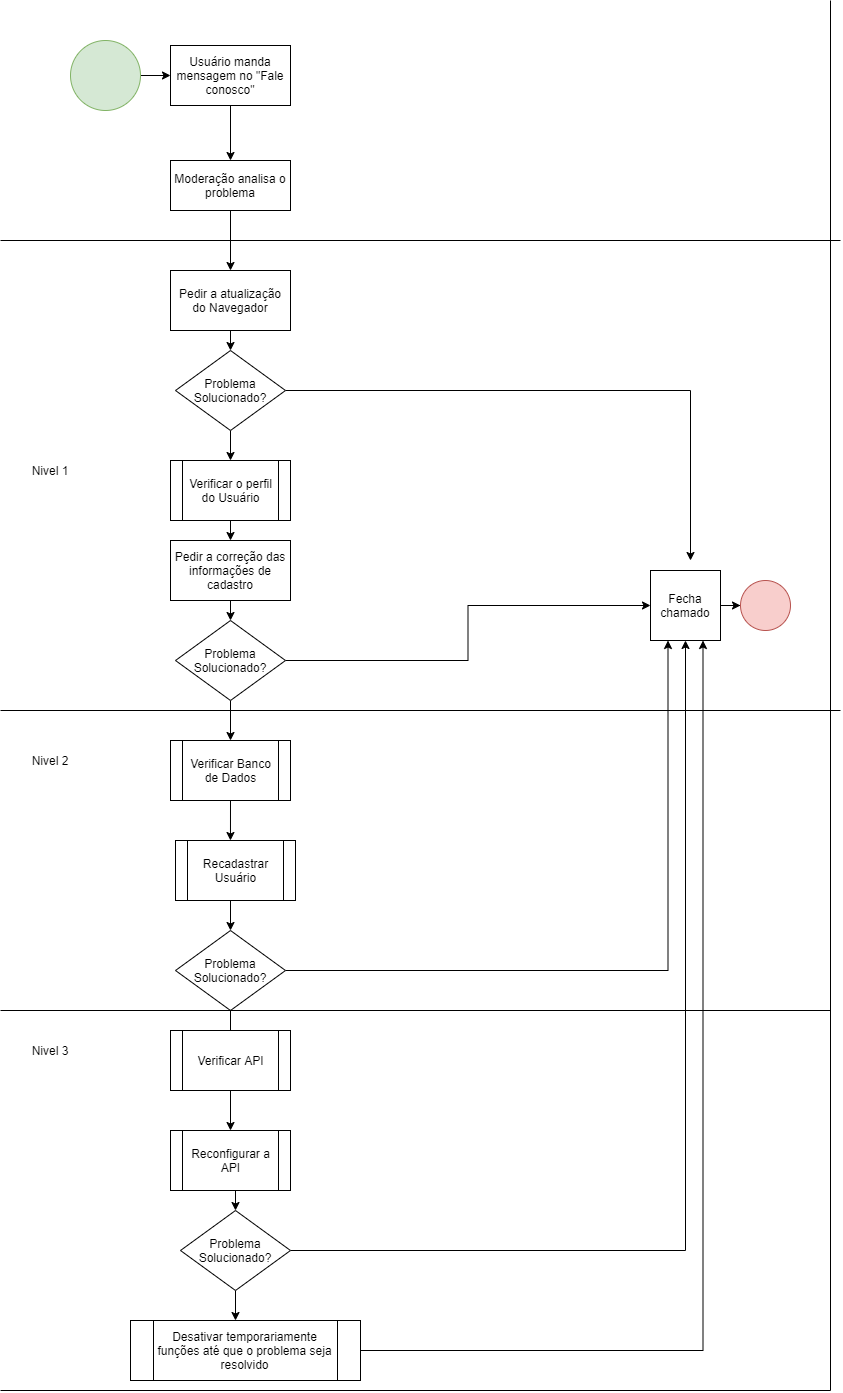

The diagram above was exported from draw.io. Its source (the exported page's mxGraphModel, read from the mxfile embedded in the PNG):
<mxGraphModel dx="2302" dy="1273" grid="1" gridSize="10" guides="1" tooltips="1" connect="1" arrows="1" fold="1" page="1" pageScale="1" pageWidth="827" pageHeight="1169" math="0" shadow="0">
  <root>
    <mxCell id="WIyWlLk6GJQsqaUBKTNV-0" />
    <mxCell id="WIyWlLk6GJQsqaUBKTNV-1" parent="WIyWlLk6GJQsqaUBKTNV-0" />
    <mxCell id="a1tBfnvPsvmd91uVbY6p-1" style="edgeStyle=orthogonalEdgeStyle;rounded=0;orthogonalLoop=1;jettySize=auto;html=1;exitX=1;exitY=0.5;exitDx=0;exitDy=0;entryX=0;entryY=0.5;entryDx=0;entryDy=0;" edge="1" parent="WIyWlLk6GJQsqaUBKTNV-1" source="a1tBfnvPsvmd91uVbY6p-0" target="a1tBfnvPsvmd91uVbY6p-2">
      <mxGeometry relative="1" as="geometry">
        <mxPoint x="230" y="75" as="targetPoint" />
      </mxGeometry>
    </mxCell>
    <mxCell id="a1tBfnvPsvmd91uVbY6p-0" value="" style="ellipse;whiteSpace=wrap;html=1;fillColor=#d5e8d4;strokeColor=#82b366;" vertex="1" parent="WIyWlLk6GJQsqaUBKTNV-1">
      <mxGeometry x="70" y="40" width="70" height="70" as="geometry" />
    </mxCell>
    <mxCell id="a1tBfnvPsvmd91uVbY6p-4" style="edgeStyle=orthogonalEdgeStyle;rounded=0;orthogonalLoop=1;jettySize=auto;html=1;exitX=0.5;exitY=1;exitDx=0;exitDy=0;entryX=0.5;entryY=0;entryDx=0;entryDy=0;" edge="1" parent="WIyWlLk6GJQsqaUBKTNV-1" source="a1tBfnvPsvmd91uVbY6p-2" target="a1tBfnvPsvmd91uVbY6p-3">
      <mxGeometry relative="1" as="geometry" />
    </mxCell>
    <mxCell id="a1tBfnvPsvmd91uVbY6p-2" value="Usuário manda mensagem no &quot;Fale conosco&quot;" style="rounded=0;whiteSpace=wrap;html=1;" vertex="1" parent="WIyWlLk6GJQsqaUBKTNV-1">
      <mxGeometry x="170" y="45" width="120" height="60" as="geometry" />
    </mxCell>
    <mxCell id="a1tBfnvPsvmd91uVbY6p-13" style="edgeStyle=orthogonalEdgeStyle;rounded=0;orthogonalLoop=1;jettySize=auto;html=1;exitX=0.5;exitY=1;exitDx=0;exitDy=0;entryX=0.5;entryY=0;entryDx=0;entryDy=0;" edge="1" parent="WIyWlLk6GJQsqaUBKTNV-1" source="a1tBfnvPsvmd91uVbY6p-3" target="a1tBfnvPsvmd91uVbY6p-12">
      <mxGeometry relative="1" as="geometry" />
    </mxCell>
    <mxCell id="a1tBfnvPsvmd91uVbY6p-3" value="Moderação analisa o problema" style="rounded=0;whiteSpace=wrap;html=1;" vertex="1" parent="WIyWlLk6GJQsqaUBKTNV-1">
      <mxGeometry x="170" y="160" width="120" height="50" as="geometry" />
    </mxCell>
    <mxCell id="a1tBfnvPsvmd91uVbY6p-5" value="" style="endArrow=none;html=1;" edge="1" parent="WIyWlLk6GJQsqaUBKTNV-1">
      <mxGeometry width="50" height="50" relative="1" as="geometry">
        <mxPoint y="240" as="sourcePoint" />
        <mxPoint x="840" y="240" as="targetPoint" />
      </mxGeometry>
    </mxCell>
    <mxCell id="a1tBfnvPsvmd91uVbY6p-15" style="edgeStyle=orthogonalEdgeStyle;rounded=0;orthogonalLoop=1;jettySize=auto;html=1;exitX=0.5;exitY=1;exitDx=0;exitDy=0;entryX=0.5;entryY=0;entryDx=0;entryDy=0;" edge="1" parent="WIyWlLk6GJQsqaUBKTNV-1" source="a1tBfnvPsvmd91uVbY6p-12" target="a1tBfnvPsvmd91uVbY6p-14">
      <mxGeometry relative="1" as="geometry" />
    </mxCell>
    <mxCell id="a1tBfnvPsvmd91uVbY6p-12" value="Pedir a atualização do Navegador" style="rounded=0;whiteSpace=wrap;html=1;" vertex="1" parent="WIyWlLk6GJQsqaUBKTNV-1">
      <mxGeometry x="170" y="270" width="120" height="60" as="geometry" />
    </mxCell>
    <mxCell id="a1tBfnvPsvmd91uVbY6p-18" style="edgeStyle=orthogonalEdgeStyle;rounded=0;orthogonalLoop=1;jettySize=auto;html=1;exitX=0.5;exitY=1;exitDx=0;exitDy=0;entryX=0.5;entryY=0;entryDx=0;entryDy=0;" edge="1" parent="WIyWlLk6GJQsqaUBKTNV-1" source="a1tBfnvPsvmd91uVbY6p-14" target="a1tBfnvPsvmd91uVbY6p-17">
      <mxGeometry relative="1" as="geometry" />
    </mxCell>
    <mxCell id="a1tBfnvPsvmd91uVbY6p-26" style="edgeStyle=orthogonalEdgeStyle;rounded=0;orthogonalLoop=1;jettySize=auto;html=1;exitX=1;exitY=0.5;exitDx=0;exitDy=0;" edge="1" parent="WIyWlLk6GJQsqaUBKTNV-1" source="a1tBfnvPsvmd91uVbY6p-14">
      <mxGeometry relative="1" as="geometry">
        <mxPoint x="690" y="560" as="targetPoint" />
      </mxGeometry>
    </mxCell>
    <mxCell id="a1tBfnvPsvmd91uVbY6p-14" value="Problema&lt;br&gt;Solucionado?" style="rhombus;whiteSpace=wrap;html=1;" vertex="1" parent="WIyWlLk6GJQsqaUBKTNV-1">
      <mxGeometry x="175" y="350" width="110" height="80" as="geometry" />
    </mxCell>
    <mxCell id="a1tBfnvPsvmd91uVbY6p-20" style="edgeStyle=orthogonalEdgeStyle;rounded=0;orthogonalLoop=1;jettySize=auto;html=1;exitX=0.5;exitY=1;exitDx=0;exitDy=0;entryX=0.5;entryY=0;entryDx=0;entryDy=0;" edge="1" parent="WIyWlLk6GJQsqaUBKTNV-1" source="a1tBfnvPsvmd91uVbY6p-17" target="a1tBfnvPsvmd91uVbY6p-19">
      <mxGeometry relative="1" as="geometry" />
    </mxCell>
    <mxCell id="a1tBfnvPsvmd91uVbY6p-17" value="Verificar o perfil do Usuário" style="shape=process;whiteSpace=wrap;html=1;backgroundOutline=1;" vertex="1" parent="WIyWlLk6GJQsqaUBKTNV-1">
      <mxGeometry x="170" y="460" width="120" height="60" as="geometry" />
    </mxCell>
    <mxCell id="a1tBfnvPsvmd91uVbY6p-22" style="edgeStyle=orthogonalEdgeStyle;rounded=0;orthogonalLoop=1;jettySize=auto;html=1;exitX=0.5;exitY=1;exitDx=0;exitDy=0;entryX=0.5;entryY=0;entryDx=0;entryDy=0;" edge="1" parent="WIyWlLk6GJQsqaUBKTNV-1" source="a1tBfnvPsvmd91uVbY6p-19" target="a1tBfnvPsvmd91uVbY6p-21">
      <mxGeometry relative="1" as="geometry" />
    </mxCell>
    <mxCell id="a1tBfnvPsvmd91uVbY6p-19" value="Pedir a correção das informações de cadastro&lt;br&gt;" style="rounded=0;whiteSpace=wrap;html=1;" vertex="1" parent="WIyWlLk6GJQsqaUBKTNV-1">
      <mxGeometry x="170" y="540" width="120" height="60" as="geometry" />
    </mxCell>
    <mxCell id="a1tBfnvPsvmd91uVbY6p-24" style="edgeStyle=orthogonalEdgeStyle;rounded=0;orthogonalLoop=1;jettySize=auto;html=1;exitX=0.5;exitY=1;exitDx=0;exitDy=0;entryX=0.5;entryY=0;entryDx=0;entryDy=0;" edge="1" parent="WIyWlLk6GJQsqaUBKTNV-1" source="a1tBfnvPsvmd91uVbY6p-21" target="a1tBfnvPsvmd91uVbY6p-23">
      <mxGeometry relative="1" as="geometry" />
    </mxCell>
    <mxCell id="a1tBfnvPsvmd91uVbY6p-27" style="edgeStyle=orthogonalEdgeStyle;rounded=0;orthogonalLoop=1;jettySize=auto;html=1;exitX=1;exitY=0.5;exitDx=0;exitDy=0;entryX=0;entryY=0.5;entryDx=0;entryDy=0;" edge="1" parent="WIyWlLk6GJQsqaUBKTNV-1" source="a1tBfnvPsvmd91uVbY6p-21" target="a1tBfnvPsvmd91uVbY6p-43">
      <mxGeometry relative="1" as="geometry">
        <mxPoint x="400" y="660" as="targetPoint" />
      </mxGeometry>
    </mxCell>
    <mxCell id="a1tBfnvPsvmd91uVbY6p-21" value="Problema&lt;br&gt;Solucionado?" style="rhombus;whiteSpace=wrap;html=1;" vertex="1" parent="WIyWlLk6GJQsqaUBKTNV-1">
      <mxGeometry x="175" y="620" width="110" height="80" as="geometry" />
    </mxCell>
    <mxCell id="a1tBfnvPsvmd91uVbY6p-30" style="edgeStyle=orthogonalEdgeStyle;rounded=0;orthogonalLoop=1;jettySize=auto;html=1;exitX=0.5;exitY=1;exitDx=0;exitDy=0;entryX=0.458;entryY=0;entryDx=0;entryDy=0;entryPerimeter=0;" edge="1" parent="WIyWlLk6GJQsqaUBKTNV-1" source="a1tBfnvPsvmd91uVbY6p-23" target="a1tBfnvPsvmd91uVbY6p-29">
      <mxGeometry relative="1" as="geometry" />
    </mxCell>
    <mxCell id="a1tBfnvPsvmd91uVbY6p-23" value="Verificar Banco de Dados" style="shape=process;whiteSpace=wrap;html=1;backgroundOutline=1;" vertex="1" parent="WIyWlLk6GJQsqaUBKTNV-1">
      <mxGeometry x="170" y="740" width="120" height="60" as="geometry" />
    </mxCell>
    <mxCell id="a1tBfnvPsvmd91uVbY6p-25" value="" style="endArrow=none;html=1;" edge="1" parent="WIyWlLk6GJQsqaUBKTNV-1">
      <mxGeometry width="50" height="50" relative="1" as="geometry">
        <mxPoint y="710" as="sourcePoint" />
        <mxPoint x="840" y="710" as="targetPoint" />
      </mxGeometry>
    </mxCell>
    <mxCell id="a1tBfnvPsvmd91uVbY6p-32" style="edgeStyle=orthogonalEdgeStyle;rounded=0;orthogonalLoop=1;jettySize=auto;html=1;exitX=0.5;exitY=1;exitDx=0;exitDy=0;entryX=0.5;entryY=0;entryDx=0;entryDy=0;" edge="1" parent="WIyWlLk6GJQsqaUBKTNV-1" source="a1tBfnvPsvmd91uVbY6p-29" target="a1tBfnvPsvmd91uVbY6p-31">
      <mxGeometry relative="1" as="geometry" />
    </mxCell>
    <mxCell id="a1tBfnvPsvmd91uVbY6p-29" value="Recadastrar Usuário&lt;span style=&quot;color: rgba(0 , 0 , 0 , 0) ; font-family: monospace ; font-size: 0px&quot;&gt;%3CmxGraphModel%3E%3Croot%3E%3CmxCell%20id%3D%220%22%2F%3E%3CmxCell%20id%3D%221%22%20parent%3D%220%22%2F%3E%3CmxCell%20id%3D%222%22%20value%3D%22%22%20style%3D%22endArrow%3Dnone%3Bhtml%3D1%3B%22%20edge%3D%221%22%20parent%3D%221%22%3E%3CmxGeometry%20width%3D%2250%22%20height%3D%2250%22%20relative%3D%221%22%20as%3D%22geometry%22%3E%3CmxPoint%20y%3D%22240%22%20as%3D%22sourcePoint%22%2F%3E%3CmxPoint%20x%3D%22840%22%20y%3D%22240%22%20as%3D%22targetPoint%22%2F%3E%3C%2FmxGeometry%3E%3C%2FmxCell%3E%3C%2Froot%3E%3C%2FmxGraphModel%3E&lt;/span&gt;&lt;font color=&quot;rgba(0, 0, 0, 0)&quot; face=&quot;monospace&quot;&gt;&lt;span style=&quot;font-size: 0px&quot;&gt;tr&lt;/span&gt;&lt;/font&gt;" style="shape=process;whiteSpace=wrap;html=1;backgroundOutline=1;" vertex="1" parent="WIyWlLk6GJQsqaUBKTNV-1">
      <mxGeometry x="175" y="840" width="120" height="60" as="geometry" />
    </mxCell>
    <mxCell id="a1tBfnvPsvmd91uVbY6p-34" style="edgeStyle=orthogonalEdgeStyle;rounded=0;orthogonalLoop=1;jettySize=auto;html=1;exitX=0.5;exitY=1;exitDx=0;exitDy=0;" edge="1" parent="WIyWlLk6GJQsqaUBKTNV-1" source="a1tBfnvPsvmd91uVbY6p-31">
      <mxGeometry relative="1" as="geometry">
        <mxPoint x="229.66666666666697" y="1060" as="targetPoint" />
      </mxGeometry>
    </mxCell>
    <mxCell id="a1tBfnvPsvmd91uVbY6p-46" style="edgeStyle=orthogonalEdgeStyle;rounded=0;orthogonalLoop=1;jettySize=auto;html=1;exitX=1;exitY=0.5;exitDx=0;exitDy=0;entryX=0.25;entryY=1;entryDx=0;entryDy=0;" edge="1" parent="WIyWlLk6GJQsqaUBKTNV-1" source="a1tBfnvPsvmd91uVbY6p-31" target="a1tBfnvPsvmd91uVbY6p-43">
      <mxGeometry relative="1" as="geometry" />
    </mxCell>
    <mxCell id="a1tBfnvPsvmd91uVbY6p-31" value="Problema&lt;br&gt;Solucionado?" style="rhombus;whiteSpace=wrap;html=1;" vertex="1" parent="WIyWlLk6GJQsqaUBKTNV-1">
      <mxGeometry x="175" y="930" width="110" height="80" as="geometry" />
    </mxCell>
    <mxCell id="a1tBfnvPsvmd91uVbY6p-40" style="edgeStyle=orthogonalEdgeStyle;rounded=0;orthogonalLoop=1;jettySize=auto;html=1;exitX=0.5;exitY=1;exitDx=0;exitDy=0;entryX=0.5;entryY=0;entryDx=0;entryDy=0;" edge="1" parent="WIyWlLk6GJQsqaUBKTNV-1" source="a1tBfnvPsvmd91uVbY6p-35" target="a1tBfnvPsvmd91uVbY6p-37">
      <mxGeometry relative="1" as="geometry" />
    </mxCell>
    <mxCell id="a1tBfnvPsvmd91uVbY6p-35" value="Verificar API" style="shape=process;whiteSpace=wrap;html=1;backgroundOutline=1;" vertex="1" parent="WIyWlLk6GJQsqaUBKTNV-1">
      <mxGeometry x="170" y="1030" width="120" height="60" as="geometry" />
    </mxCell>
    <mxCell id="a1tBfnvPsvmd91uVbY6p-39" style="edgeStyle=orthogonalEdgeStyle;rounded=0;orthogonalLoop=1;jettySize=auto;html=1;exitX=0.5;exitY=1;exitDx=0;exitDy=0;entryX=0.5;entryY=0;entryDx=0;entryDy=0;" edge="1" parent="WIyWlLk6GJQsqaUBKTNV-1" source="a1tBfnvPsvmd91uVbY6p-37" target="a1tBfnvPsvmd91uVbY6p-38">
      <mxGeometry relative="1" as="geometry" />
    </mxCell>
    <mxCell id="a1tBfnvPsvmd91uVbY6p-37" value="Reconfigurar a API" style="shape=process;whiteSpace=wrap;html=1;backgroundOutline=1;" vertex="1" parent="WIyWlLk6GJQsqaUBKTNV-1">
      <mxGeometry x="170" y="1130" width="120" height="60" as="geometry" />
    </mxCell>
    <mxCell id="a1tBfnvPsvmd91uVbY6p-41" style="edgeStyle=orthogonalEdgeStyle;rounded=0;orthogonalLoop=1;jettySize=auto;html=1;exitX=0.5;exitY=1;exitDx=0;exitDy=0;entryX=0.5;entryY=0;entryDx=0;entryDy=0;" edge="1" parent="WIyWlLk6GJQsqaUBKTNV-1" source="a1tBfnvPsvmd91uVbY6p-38">
      <mxGeometry relative="1" as="geometry">
        <mxPoint x="235" y="1320" as="targetPoint" />
      </mxGeometry>
    </mxCell>
    <mxCell id="a1tBfnvPsvmd91uVbY6p-47" style="edgeStyle=orthogonalEdgeStyle;rounded=0;orthogonalLoop=1;jettySize=auto;html=1;exitX=1;exitY=0.5;exitDx=0;exitDy=0;entryX=0.5;entryY=1;entryDx=0;entryDy=0;" edge="1" parent="WIyWlLk6GJQsqaUBKTNV-1" source="a1tBfnvPsvmd91uVbY6p-38" target="a1tBfnvPsvmd91uVbY6p-43">
      <mxGeometry relative="1" as="geometry" />
    </mxCell>
    <mxCell id="a1tBfnvPsvmd91uVbY6p-38" value="Problema&lt;br&gt;Solucionado?" style="rhombus;whiteSpace=wrap;html=1;" vertex="1" parent="WIyWlLk6GJQsqaUBKTNV-1">
      <mxGeometry x="180" y="1210" width="110" height="80" as="geometry" />
    </mxCell>
    <mxCell id="a1tBfnvPsvmd91uVbY6p-48" style="edgeStyle=orthogonalEdgeStyle;rounded=0;orthogonalLoop=1;jettySize=auto;html=1;exitX=1;exitY=0.5;exitDx=0;exitDy=0;entryX=0.75;entryY=1;entryDx=0;entryDy=0;" edge="1" parent="WIyWlLk6GJQsqaUBKTNV-1" source="a1tBfnvPsvmd91uVbY6p-42" target="a1tBfnvPsvmd91uVbY6p-43">
      <mxGeometry relative="1" as="geometry" />
    </mxCell>
    <mxCell id="a1tBfnvPsvmd91uVbY6p-42" value="Desativar&amp;nbsp;temporariamente funções até que o problema seja resolvido" style="shape=process;whiteSpace=wrap;html=1;backgroundOutline=1;" vertex="1" parent="WIyWlLk6GJQsqaUBKTNV-1">
      <mxGeometry x="130" y="1320" width="230" height="60" as="geometry" />
    </mxCell>
    <mxCell id="a1tBfnvPsvmd91uVbY6p-45" style="edgeStyle=orthogonalEdgeStyle;rounded=0;orthogonalLoop=1;jettySize=auto;html=1;exitX=1;exitY=0.5;exitDx=0;exitDy=0;" edge="1" parent="WIyWlLk6GJQsqaUBKTNV-1" source="a1tBfnvPsvmd91uVbY6p-43" target="a1tBfnvPsvmd91uVbY6p-44">
      <mxGeometry relative="1" as="geometry" />
    </mxCell>
    <mxCell id="a1tBfnvPsvmd91uVbY6p-43" value="Fecha chamado" style="whiteSpace=wrap;html=1;aspect=fixed;" vertex="1" parent="WIyWlLk6GJQsqaUBKTNV-1">
      <mxGeometry x="650" y="570" width="70" height="70" as="geometry" />
    </mxCell>
    <mxCell id="a1tBfnvPsvmd91uVbY6p-44" value="" style="ellipse;whiteSpace=wrap;html=1;fillColor=#f8cecc;strokeColor=#b85450;" vertex="1" parent="WIyWlLk6GJQsqaUBKTNV-1">
      <mxGeometry x="740" y="580" width="50" height="50" as="geometry" />
    </mxCell>
    <mxCell id="a1tBfnvPsvmd91uVbY6p-49" value="Nivel 1" style="text;html=1;strokeColor=none;fillColor=none;align=center;verticalAlign=middle;whiteSpace=wrap;rounded=0;" vertex="1" parent="WIyWlLk6GJQsqaUBKTNV-1">
      <mxGeometry x="30" y="460" width="40" height="20" as="geometry" />
    </mxCell>
    <mxCell id="a1tBfnvPsvmd91uVbY6p-50" value="Nivel 2" style="text;html=1;strokeColor=none;fillColor=none;align=center;verticalAlign=middle;whiteSpace=wrap;rounded=0;" vertex="1" parent="WIyWlLk6GJQsqaUBKTNV-1">
      <mxGeometry x="30" y="750" width="40" height="20" as="geometry" />
    </mxCell>
    <mxCell id="a1tBfnvPsvmd91uVbY6p-51" value="" style="endArrow=none;html=1;" edge="1" parent="WIyWlLk6GJQsqaUBKTNV-1">
      <mxGeometry width="50" height="50" relative="1" as="geometry">
        <mxPoint y="1010" as="sourcePoint" />
        <mxPoint x="830" y="1010" as="targetPoint" />
      </mxGeometry>
    </mxCell>
    <mxCell id="a1tBfnvPsvmd91uVbY6p-52" value="Nivel 3" style="text;html=1;strokeColor=none;fillColor=none;align=center;verticalAlign=middle;whiteSpace=wrap;rounded=0;" vertex="1" parent="WIyWlLk6GJQsqaUBKTNV-1">
      <mxGeometry x="30" y="1040" width="40" height="20" as="geometry" />
    </mxCell>
    <mxCell id="a1tBfnvPsvmd91uVbY6p-54" value="" style="endArrow=none;html=1;" edge="1" parent="WIyWlLk6GJQsqaUBKTNV-1">
      <mxGeometry width="50" height="50" relative="1" as="geometry">
        <mxPoint x="830" y="1390" as="sourcePoint" />
        <mxPoint x="830" as="targetPoint" />
      </mxGeometry>
    </mxCell>
    <mxCell id="a1tBfnvPsvmd91uVbY6p-55" value="" style="endArrow=none;html=1;" edge="1" parent="WIyWlLk6GJQsqaUBKTNV-1">
      <mxGeometry width="50" height="50" relative="1" as="geometry">
        <mxPoint y="1390" as="sourcePoint" />
        <mxPoint x="830" y="1390" as="targetPoint" />
      </mxGeometry>
    </mxCell>
  </root>
</mxGraphModel>